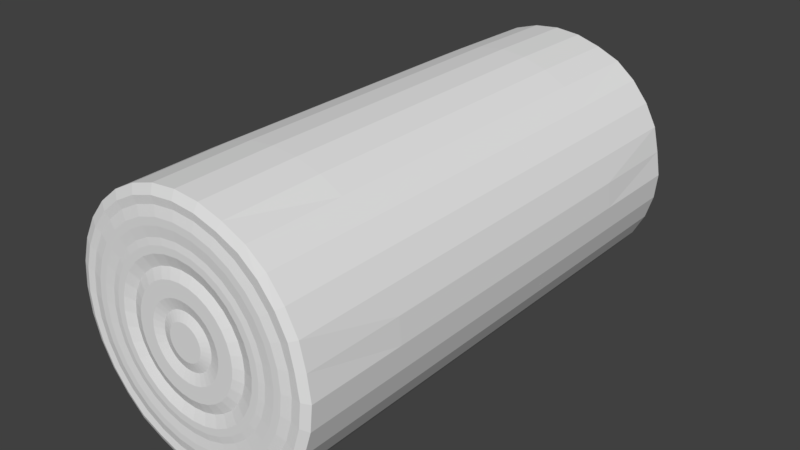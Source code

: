 # Source: LogDrop.blend  (saved by Blender 2.78.0; exported with 4.5.12 LTS)
import bpy
from mathutils import Matrix  # noqa: F401  (used for matrix-valued properties, if any)

bpy.ops.wm.read_factory_settings(use_empty=True)
scene = bpy.context.scene
scene.name = 'Scene'

# ---- collections
col_collection_1 = bpy.data.collections.new('Collection 1'); scene.collection.children.link(col_collection_1)

# ---- materials (node trees are filled in below, after node groups)
mat_logbg = bpy.data.materials.new('LogBG')
mat_logbg.alpha_threshold = 0.0
mat_logbg.roughness = 0.5
mat_ring01 = bpy.data.materials.new('RIng01')
mat_ring01.alpha_threshold = 0.0
mat_ring01.roughness = 0.5
mat_ring02 = bpy.data.materials.new('Ring02')
mat_ring02.alpha_threshold = 0.0
mat_ring02.roughness = 0.5
mat_ring03 = bpy.data.materials.new('Ring03')
mat_ring03.alpha_threshold = 0.0
mat_ring03.roughness = 0.5
mat_ring04 = bpy.data.materials.new('Ring04')
mat_ring04.alpha_threshold = 0.0
mat_ring04.roughness = 0.5
mat_center = bpy.data.materials.new('Center')
mat_center.alpha_threshold = 0.0
mat_center.roughness = 0.5

# ---- material node trees
mat_logbg.use_nodes = True; mat_logbg.node_tree.nodes.clear()
_N = mat_logbg.node_tree.nodes; _L = mat_logbg.node_tree.links
n0 = _N.new('ShaderNodeOutputMaterial'); n0.name = 'Material Output'; n0.location = (300, 300)
n1 = _N.new('ShaderNodeBsdfDiffuse'); n1.name = 'Diffuse BSDF'; n1.location = (10, 300)
_L.new(n1.outputs[0], n0.inputs[0])
n0.is_active_output = True
mat_ring01.use_nodes = True; mat_ring01.node_tree.nodes.clear()
_N = mat_ring01.node_tree.nodes; _L = mat_ring01.node_tree.links
n0 = _N.new('ShaderNodeOutputMaterial'); n0.name = 'Material Output'; n0.location = (300, 300)
n1 = _N.new('ShaderNodeBsdfDiffuse'); n1.name = 'Diffuse BSDF'; n1.location = (10, 300)
_L.new(n1.outputs[0], n0.inputs[0])
n0.is_active_output = True
mat_ring02.use_nodes = True; mat_ring02.node_tree.nodes.clear()
_N = mat_ring02.node_tree.nodes; _L = mat_ring02.node_tree.links
n0 = _N.new('ShaderNodeOutputMaterial'); n0.name = 'Material Output'; n0.location = (300, 300)
n1 = _N.new('ShaderNodeBsdfDiffuse'); n1.name = 'Diffuse BSDF'; n1.location = (10, 300)
_L.new(n1.outputs[0], n0.inputs[0])
n0.is_active_output = True
mat_ring03.use_nodes = True; mat_ring03.node_tree.nodes.clear()
_N = mat_ring03.node_tree.nodes; _L = mat_ring03.node_tree.links
n0 = _N.new('ShaderNodeOutputMaterial'); n0.name = 'Material Output'; n0.location = (300, 300)
n1 = _N.new('ShaderNodeBsdfDiffuse'); n1.name = 'Diffuse BSDF'; n1.location = (10, 300)
_L.new(n1.outputs[0], n0.inputs[0])
n0.is_active_output = True
mat_ring04.use_nodes = True; mat_ring04.node_tree.nodes.clear()
_N = mat_ring04.node_tree.nodes; _L = mat_ring04.node_tree.links
n0 = _N.new('ShaderNodeOutputMaterial'); n0.name = 'Material Output'; n0.location = (300, 300)
n1 = _N.new('ShaderNodeBsdfDiffuse'); n1.name = 'Diffuse BSDF'; n1.location = (10, 300)
_L.new(n1.outputs[0], n0.inputs[0])
n0.is_active_output = True
mat_center.use_nodes = True; mat_center.node_tree.nodes.clear()
_N = mat_center.node_tree.nodes; _L = mat_center.node_tree.links
n0 = _N.new('ShaderNodeOutputMaterial'); n0.name = 'Material Output'; n0.location = (300, 300)
n1 = _N.new('ShaderNodeBsdfDiffuse'); n1.name = 'Diffuse BSDF'; n1.location = (10, 300)
_L.new(n1.outputs[0], n0.inputs[0])
n0.is_active_output = True

# ---- world
world_world = bpy.data.worlds.new('World'); scene.world = world_world
world_world.color = (0.05088, 0.05088, 0.05088)
world_world.use_sun_shadow = False
world_world.sun_shadow_jitter_overblur = 0.0
world_world.cycles.sampling_method = 'MANUAL'

# ---- meshes
me_cylinder_001 = bpy.data.meshes.new('Cylinder.001')
me_cylinder_001.from_pydata([(0.0, 1.185, 0.5061), (0.0, 0.3952, 0.5061), (0.1951, 0.3952, 0.4964), (0.1951, 1.185, 0.4964), (0.3827, 0.3952, 0.4676), (0.3827, 1.185, 0.4676), (0.5556, 0.3952, 0.4208), (0.5556, 1.185, 0.4208), (0.7071, 0.3952, 0.3579), (0.7071, 1.185, 0.3579), (0.8315, 0.3952, 0.2812), (0.8315, 1.185, 0.2812), (0.9239, 0.3952, 0.1937), (0.9239, 1.185, 0.1937), (0.9808, 0.3952, 0.09874), (0.9808, 1.185, 0.09874), (1.0, 0.3952, -1.073e-07), (1.0, 1.185, -1.431e-07), (0.9808, 0.3952, -0.09874), (0.9808, 1.185, -0.09874), (0.9239, 0.3952, -0.1937), (0.9239, 1.185, -0.1937), (0.8315, 0.3952, -0.2812), (0.8315, 1.185, -0.2812), (0.7071, 0.3952, -0.3579), (0.7071, 1.185, -0.3579), (0.5556, 0.3952, -0.4208), (0.5556, 1.185, -0.4208), (0.3827, 0.3952, -0.4676), (0.3827, 1.185, -0.4676), (0.1951, 0.3952, -0.4964), (0.1951, 1.185, -0.4964), (-3.258e-07, 0.3952, -0.5061), (-3.258e-07, 1.185, -0.5061), (-0.1951, 0.3952, -0.4964), (-0.1951, 1.185, -0.4964), (-0.3827, 0.3952, -0.4676), (-0.3827, 1.185, -0.4676), (-0.5556, 0.3952, -0.4208), (-0.5556, 1.185, -0.4208), (-0.7071, 0.3952, -0.3579), (-0.7071, 1.185, -0.3579), (-0.8315, 0.3952, -0.2812), (-0.8315, 1.185, -0.2812), (-0.9239, 0.3952, -0.1937), (-0.9239, 1.185, -0.1937), (-0.9808, 0.3952, -0.09874), (-0.9808, 1.185, -0.09874), (-1.0, 0.3952, 3.099e-07), (-1.0, 1.185, 2.742e-07), (-0.9808, 0.3952, 0.09874), (-0.9808, 1.185, 0.09874), (-0.9239, 0.3952, 0.1937), (-0.9239, 1.185, 0.1937), (-0.8315, 0.3952, 0.2812), (-0.8315, 1.185, 0.2812), (-0.7071, 0.3952, 0.3579), (-0.7071, 1.185, 0.3579), (-0.5556, 0.3952, 0.4208), (-0.5556, 1.185, 0.4208), (-0.3827, 0.3952, 0.4676), (-0.3827, 1.185, 0.4676), (-0.1951, 0.3952, 0.4964), (-0.1951, 1.185, 0.4964), (-0.001904, 1.96, 0.4371), (-0.1712, 1.96, 0.4287), (-0.3339, 1.96, 0.4037), (-0.4839, 1.96, 0.3631), (-0.6154, 1.96, 0.3085), (-0.7233, 1.96, 0.242), (-0.8035, 1.96, 0.1661), (-0.8528, 1.96, 0.08369), (-0.8695, 1.96, -0.001974), (-0.8528, 1.96, -0.08764), (-0.8035, 1.96, -0.17), (-0.7233, 1.96, -0.2459), (-0.6154, 1.96, -0.3125), (-0.4839, 1.96, -0.3671), (-0.3339, 1.96, -0.4077), (-0.1712, 1.96, -0.4327), (-0.001904, 1.96, -0.4411), (0.1674, 1.96, -0.4327), (0.3301, 1.96, -0.4077), (0.4801, 1.96, -0.3671), (0.6116, 1.96, -0.3125), (0.7195, 1.96, -0.2459), (0.7996, 1.96, -0.17), (0.849, 1.96, -0.08764), (0.8657, 1.96, -0.001973), (0.849, 1.96, 0.08369), (0.7996, 1.96, 0.1661), (0.7195, 1.96, 0.242), (0.6116, 1.96, 0.3085), (0.4801, 1.96, 0.3631), (0.3301, 1.96, 0.4037), (0.1674, 1.96, 0.4287), (-0.001904, 1.974, 0.4007), (-0.1571, 1.974, 0.393), (-0.3064, 1.974, 0.37), (-0.4439, 1.974, 0.3328), (-0.5645, 1.974, 0.2828), (-0.6634, 1.974, 0.2217), (-0.7369, 1.974, 0.1521), (-0.7822, 1.974, 0.07658), (-0.7975, 1.974, -0.001974), (-0.7822, 1.974, -0.08053), (-0.7369, 1.974, -0.1561), (-0.6634, 1.974, -0.2257), (-0.5645, 1.974, -0.2867), (-0.4439, 1.974, -0.3368), (-0.3064, 1.974, -0.374), (-0.1571, 1.974, -0.3969), (-0.001904, 1.974, -0.4046), (0.1533, 1.974, -0.3969), (0.3025, 1.974, -0.374), (0.4401, 1.974, -0.3368), (0.5607, 1.974, -0.2867), (0.6596, 1.974, -0.2257), (0.7331, 1.974, -0.1561), (0.7784, 1.974, -0.08053), (0.7937, 1.974, -0.001973), (0.7784, 1.974, 0.07658), (0.7331, 1.974, 0.1521), (0.6596, 1.974, 0.2217), (0.5607, 1.974, 0.2828), (0.4401, 1.974, 0.3328), (0.3025, 1.974, 0.37), (0.1533, 1.974, 0.393), (-0.001904, 1.974, 0.3731), (-0.1465, 1.974, 0.3659), (-0.2855, 1.974, 0.3446), (-0.4136, 1.974, 0.3099), (-0.526, 1.974, 0.2633), (-0.6181, 1.974, 0.2064), (-0.6866, 1.974, 0.1416), (-0.7288, 1.974, 0.0712), (-0.743, 1.974, -0.001974), (-0.7288, 1.974, -0.07515), (-0.6866, 1.974, -0.1455), (-0.6181, 1.974, -0.2104), (-0.526, 1.974, -0.2672), (-0.4136, 1.974, -0.3139), (-0.2855, 1.974, -0.3485), (-0.1465, 1.974, -0.3699), (-0.001904, 1.974, -0.3771), (0.1427, 1.974, -0.3699), (0.2817, 1.974, -0.3485), (0.4098, 1.974, -0.3139), (0.5221, 1.974, -0.2672), (0.6143, 1.974, -0.2104), (0.6828, 1.974, -0.1455), (0.725, 1.974, -0.07515), (0.7392, 1.974, -0.001973), (0.725, 1.974, 0.07121), (0.6828, 1.974, 0.1416), (0.6143, 1.974, 0.2064), (0.5221, 1.974, 0.2633), (0.4098, 1.974, 0.3099), (0.2817, 1.974, 0.3446), (0.1427, 1.974, 0.3659), (-0.001904, 1.968, 0.3359), (-0.1321, 1.968, 0.3294), (-0.2573, 1.968, 0.3101), (-0.3727, 1.968, 0.2789), (-0.4739, 1.968, 0.2369), (-0.5569, 1.968, 0.1857), (-0.6186, 1.968, 0.1273), (-0.6566, 1.968, 0.06394), (-0.6694, 1.968, -0.001974), (-0.6566, 1.968, -0.06788), (-0.6186, 1.968, -0.1313), (-0.5569, 1.968, -0.1897), (-0.4739, 1.968, -0.2409), (-0.3727, 1.968, -0.2829), (-0.2573, 1.968, -0.3141), (-0.1321, 1.968, -0.3333), (-0.001904, 1.968, -0.3398), (0.1283, 1.968, -0.3333), (0.2535, 1.968, -0.3141), (0.3689, 1.968, -0.2829), (0.4701, 1.968, -0.2409), (0.5531, 1.968, -0.1897), (0.6148, 1.968, -0.1313), (0.6528, 1.968, -0.06788), (0.6656, 1.968, -0.001974), (0.6528, 1.968, 0.06394), (0.6148, 1.968, 0.1273), (0.5531, 1.968, 0.1857), (0.4701, 1.968, 0.2369), (0.3689, 1.968, 0.2789), (0.2535, 1.968, 0.3101), (0.1283, 1.968, 0.3294), (-0.001904, 1.974, 0.3113), (-0.1226, 1.974, 0.3053), (-0.2388, 1.974, 0.2874), (-0.3458, 1.974, 0.2585), (-0.4395, 1.974, 0.2195), (-0.5165, 1.974, 0.1721), (-0.5737, 1.974, 0.1179), (-0.6089, 1.974, 0.05914), (-0.6208, 1.974, -0.001974), (-0.6089, 1.974, -0.06309), (-0.5737, 1.974, -0.1218), (-0.5165, 1.974, -0.176), (-0.4395, 1.974, -0.2235), (-0.3458, 1.974, -0.2624), (-0.2388, 1.974, -0.2914), (-0.1226, 1.974, -0.3092), (-0.001904, 1.974, -0.3152), (0.1188, 1.974, -0.3092), (0.2349, 1.974, -0.2914), (0.3419, 1.974, -0.2624), (0.4357, 1.974, -0.2235), (0.5127, 1.974, -0.176), (0.5699, 1.974, -0.1218), (0.6051, 1.974, -0.06309), (0.617, 1.974, -0.001974), (0.6051, 1.974, 0.05914), (0.5699, 1.974, 0.1179), (0.5127, 1.974, 0.1721), (0.4357, 1.974, 0.2195), (0.3419, 1.974, 0.2585), (0.2349, 1.974, 0.2874), (0.1188, 1.974, 0.3053), (-0.001904, 1.974, 0.2848), (-0.1124, 1.974, 0.2793), (-0.2187, 1.974, 0.263), (-0.3167, 1.974, 0.2365), (-0.4025, 1.974, 0.2008), (-0.473, 1.974, 0.1573), (-0.5254, 1.974, 0.1078), (-0.5576, 1.974, 0.05397), (-0.5685, 1.974, -0.001974), (-0.5576, 1.974, -0.05792), (-0.5254, 1.974, -0.1117), (-0.473, 1.974, -0.1613), (-0.4025, 1.974, -0.2047), (-0.3167, 1.974, -0.2404), (-0.2187, 1.974, -0.2669), (-0.1124, 1.974, -0.2832), (-0.001904, 1.974, -0.2887), (0.1086, 1.974, -0.2832), (0.2149, 1.974, -0.2669), (0.3129, 1.974, -0.2404), (0.3987, 1.974, -0.2047), (0.4692, 1.974, -0.1613), (0.5215, 1.974, -0.1117), (0.5538, 1.974, -0.05792), (0.5647, 1.974, -0.001974), (0.5538, 1.974, 0.05397), (0.5215, 1.974, 0.1078), (0.4692, 1.974, 0.1573), (0.3987, 1.974, 0.2008), (0.3129, 1.974, 0.2365), (0.2149, 1.974, 0.263), (0.1086, 1.974, 0.2793), (-0.001904, 1.949, 0.2418), (-0.09588, 1.949, 0.2372), (-0.1862, 1.949, 0.2233), (-0.2695, 1.949, 0.2007), (-0.3425, 1.949, 0.1704), (-0.4024, 1.949, 0.1335), (-0.447, 1.949, 0.09133), (-0.4744, 1.949, 0.04559), (-0.4836, 1.949, -0.001974), (-0.4744, 1.949, -0.04954), (-0.447, 1.949, -0.09528), (-0.4024, 1.949, -0.1374), (-0.3425, 1.949, -0.1744), (-0.2695, 1.949, -0.2047), (-0.1862, 1.949, -0.2272), (-0.09588, 1.949, -0.2411), (-0.001904, 1.949, -0.2458), (0.09207, 1.949, -0.2411), (0.1824, 1.949, -0.2272), (0.2657, 1.949, -0.2047), (0.3387, 1.949, -0.1744), (0.3986, 1.949, -0.1374), (0.4431, 1.949, -0.09528), (0.4706, 1.949, -0.04954), (0.4798, 1.949, -0.001974), (0.4706, 1.949, 0.04559), (0.4431, 1.949, 0.09133), (0.3986, 1.949, 0.1335), (0.3387, 1.949, 0.1704), (0.2657, 1.949, 0.2007), (0.1824, 1.949, 0.2233), (0.09207, 1.949, 0.2372), (-0.001904, 1.974, 0.2034), (-0.08107, 1.974, 0.1995), (-0.1572, 1.974, 0.1878), (-0.2273, 1.974, 0.1688), (-0.2888, 1.974, 0.1433), (-0.3393, 1.974, 0.1121), (-0.3768, 1.974, 0.07662), (-0.3999, 1.974, 0.03809), (-0.4077, 1.974, -0.001974), (-0.3999, 1.974, -0.04204), (-0.3768, 1.974, -0.08057), (-0.3393, 1.974, -0.1161), (-0.2888, 1.974, -0.1472), (-0.2273, 1.974, -0.1727), (-0.1572, 1.974, -0.1917), (-0.08107, 1.974, -0.2034), (-0.001904, 1.974, -0.2074), (0.07726, 1.974, -0.2034), (0.1534, 1.974, -0.1917), (0.2235, 1.974, -0.1727), (0.285, 1.974, -0.1472), (0.3355, 1.974, -0.1161), (0.373, 1.974, -0.08057), (0.3961, 1.974, -0.04204), (0.4039, 1.974, -0.001974), (0.3961, 1.974, 0.03809), (0.373, 1.974, 0.07662), (0.3355, 1.974, 0.1121), (0.285, 1.974, 0.1433), (0.2235, 1.974, 0.1688), (0.1534, 1.974, 0.1878), (0.07726, 1.974, 0.1995), (-0.001904, 1.974, 0.144), (-0.05818, 1.974, 0.1412), (-0.1123, 1.974, 0.1329), (-0.1622, 1.974, 0.1194), (-0.2059, 1.974, 0.1013), (-0.2417, 1.974, 0.07914), (-0.2684, 1.974, 0.0539), (-0.2848, 1.974, 0.02651), (-0.2904, 1.974, -0.001974), (-0.2848, 1.974, -0.03046), (-0.2684, 1.974, -0.05784), (-0.2417, 1.974, -0.08308), (-0.2059, 1.974, -0.1052), (-0.1622, 1.974, -0.1234), (-0.1123, 1.974, -0.1369), (-0.05818, 1.974, -0.1452), (-0.001904, 1.974, -0.148), (0.05437, 1.974, -0.1452), (0.1085, 1.974, -0.1369), (0.1583, 1.974, -0.1234), (0.2021, 1.974, -0.1052), (0.2379, 1.974, -0.08308), (0.2646, 1.974, -0.05784), (0.281, 1.974, -0.03046), (0.2865, 1.974, -0.001974), (0.281, 1.974, 0.02651), (0.2646, 1.974, 0.0539), (0.2379, 1.974, 0.07914), (0.2021, 1.974, 0.1013), (0.1583, 1.974, 0.1194), (0.1085, 1.974, 0.1329), (0.05437, 1.974, 0.1412), (-0.001904, 1.953, 0.103), (-0.04238, 1.953, 0.101), (-0.0813, 1.953, 0.09504), (-0.1172, 1.953, 0.08533), (-0.1486, 1.953, 0.07227), (-0.1744, 1.953, 0.05636), (-0.1936, 1.953, 0.03821), (-0.2054, 1.953, 0.01851), (-0.2094, 1.953, -0.001974), (-0.2054, 1.953, -0.02246), (-0.1936, 1.953, -0.04216), (-0.1744, 1.953, -0.06031), (-0.1486, 1.953, -0.07622), (-0.1172, 1.953, -0.08928), (-0.0813, 1.953, -0.09898), (-0.04238, 1.953, -0.105), (-0.001904, 1.953, -0.107), (0.03857, 1.953, -0.105), (0.07749, 1.953, -0.09898), (0.1134, 1.953, -0.08928), (0.1448, 1.953, -0.07622), (0.1706, 1.953, -0.06031), (0.1898, 1.953, -0.04216), (0.2016, 1.953, -0.02246), (0.2056, 1.953, -0.001974), (0.2016, 1.953, 0.01851), (0.1898, 1.953, 0.03821), (0.1706, 1.953, 0.05636), (0.1448, 1.953, 0.07227), (0.1134, 1.953, 0.08533), (0.07749, 1.953, 0.09504), (0.03857, 1.953, 0.101), (-0.001904, 1.974, 0.06648), (-0.02829, 1.974, 0.06517), (-0.05367, 1.974, 0.06127), (-0.07705, 1.974, 0.05495), (-0.09755, 1.974, 0.04643), (-0.1144, 1.974, 0.03606), (-0.1269, 1.974, 0.02422), (-0.1346, 1.974, 0.01138), (-0.1372, 1.974, -0.001974), (-0.1346, 1.974, -0.01533), (-0.1269, 1.974, -0.02817), (-0.1144, 1.974, -0.04001), (-0.09755, 1.974, -0.05038), (-0.07705, 1.974, -0.05889), (-0.05367, 1.974, -0.06522), (-0.02829, 1.974, -0.06912), (-0.001904, 1.974, -0.07043), (0.02448, 1.974, -0.06912), (0.04986, 1.974, -0.06522), (0.07324, 1.974, -0.05889), (0.09374, 1.974, -0.05038), (0.1106, 1.974, -0.04001), (0.1231, 1.974, -0.02817), (0.1308, 1.974, -0.01533), (0.1334, 1.974, -0.001974), (0.1308, 1.974, 0.01138), (0.1231, 1.974, 0.02422), (0.1106, 1.974, 0.03606), (0.09374, 1.974, 0.04643), (0.07324, 1.974, 0.05495), (0.04986, 1.974, 0.06127), (0.02448, 1.974, 0.06517), (-0.001904, 1.967, 0.4663), (-0.001822, 1.94, 0.4993), (0.1914, 1.94, 0.4897), (0.1786, 1.967, 0.4573), (0.3771, 1.94, 0.4612), (0.3521, 1.967, 0.4306), (0.5556, 1.942, 0.4208), (0.5193, 1.968, 0.3931), (0.7049, 1.94, 0.3604), (0.6606, 1.968, 0.3359), (0.8315, 1.942, 0.2812), (0.778, 1.968, 0.2625), (0.9239, 1.942, 0.1937), (0.8646, 1.968, 0.1805), (0.9694, 1.94, 0.09589), (0.9065, 1.967, 0.08948), (1.0, 1.942, -1.773e-07), (0.9358, 1.968, -0.0009433), (0.9808, 1.942, -0.09874), (0.9178, 1.968, -0.09344), (0.9239, 1.942, -0.1937), (0.8645, 1.968, -0.1824), (0.8315, 1.942, -0.2812), (0.7779, 1.968, -0.2643), (0.7071, 1.942, -0.3579), (0.6614, 1.968, -0.3362), (0.5556, 1.942, -0.4208), (0.5195, 1.968, -0.3951), (0.3827, 1.942, -0.4676), (0.3576, 1.968, -0.439), (0.1951, 1.942, -0.4964), (0.1818, 1.968, -0.4659), (-3.258e-07, 1.942, -0.5061), (-0.0009102, 1.968, -0.475), (-0.1951, 1.942, -0.4964), (-0.1833, 1.968, -0.465), (-0.3808, 1.94, -0.4649), (-0.356, 1.967, -0.4346), (-0.5556, 1.942, -0.4208), (-0.5192, 1.968, -0.3936), (-0.702, 1.94, -0.3563), (-0.6561, 1.967, -0.3331), (-0.8252, 1.94, -0.2803), (-0.7711, 1.967, -0.2621), (-0.9167, 1.94, -0.1937), (-0.8566, 1.967, -0.1812), (-0.9731, 1.94, -0.09967), (-0.9093, 1.967, -0.09333), (-0.9921, 1.94, -0.001889), (-0.9271, 1.967, -0.001974), (-0.9731, 1.94, 0.09589), (-0.9093, 1.967, 0.08938), (-0.9167, 1.94, 0.1899), (-0.8566, 1.967, 0.1772), (-0.8252, 1.94, 0.2766), (-0.7711, 1.967, 0.2582), (-0.702, 1.94, 0.3525), (-0.6561, 1.967, 0.3291), (-0.552, 1.94, 0.4149), (-0.5159, 1.967, 0.3874), (-0.3808, 1.94, 0.4612), (-0.3559, 1.967, 0.4306), (-0.195, 1.94, 0.4897), (-0.1824, 1.967, 0.4573), (0.0, 5.96e-07, 0.5061), (0.1951, 4.768e-07, 0.4964), (0.3827, 4.768e-07, 0.4676), (0.5556, 3.576e-07, 0.4208), (0.7071, 3.576e-07, 0.3579), (0.8315, 3.576e-07, 0.2812), (0.9239, 3.576e-07, 0.1937), (0.9808, 3.576e-07, 0.09874), (1.0, 3.576e-07, -8.941e-08), (0.9808, 4.768e-07, -0.09874), (0.9239, 3.576e-07, -0.1937), (0.8315, 3.576e-07, -0.2812), (0.7071, 3.576e-07, -0.3579), (0.5556, 2.384e-07, -0.4208), (0.3827, 3.576e-07, -0.4676), (0.1951, 1.192e-07, -0.4964), (-3.258e-07, 3.576e-07, -0.5061), (-0.1951, 3.576e-07, -0.4964), (-0.3827, 1.192e-07, -0.4676), (-0.5556, 1.192e-07, -0.4208), (-0.7071, 3.576e-07, -0.3579), (-0.8315, 3.576e-07, -0.2812), (-0.9239, 4.768e-07, -0.1937), (-0.9808, 2.384e-07, -0.09874), (-1.0, 3.576e-07, 3.278e-07), (-0.9808, 3.576e-07, 0.09874), (-0.9239, 3.576e-07, 0.1937), (-0.8315, 3.576e-07, 0.2812), (-0.7071, 3.576e-07, 0.3579), (-0.5556, 4.768e-07, 0.4208), (-0.3827, 4.768e-07, 0.4676), (-0.1951, 4.768e-07, 0.4964), (-0.09754, 0.3952, 0.5013), (-0.2889, 0.3952, 0.482), (-0.4691, 0.3952, 0.4442), (-0.6313, 0.3952, 0.3894), (-0.7693, 0.3952, 0.3195), (-0.8777, 0.3952, 0.2374), (-0.9523, 0.3952, 0.1462), (-0.9904, 0.3952, 0.04937), (-0.9904, 0.3952, -0.04937), (-0.9523, 0.3952, -0.1462), (-0.8777, 0.3952, -0.2374), (-0.7693, 0.3952, -0.3195), (-0.6313, 0.3952, -0.3894), (-0.4691, 0.3952, -0.4442), (-0.2889, 0.3952, -0.482), (-0.09755, 0.3952, -0.5013), (0.09754, 0.3952, -0.5013), (0.2889, 0.3952, -0.482), (0.4691, 0.3952, -0.4442), (0.6313, 0.3952, -0.3894), (0.7693, 0.3952, -0.3195), (0.8777, 0.3952, -0.2374), (0.9523, 0.3952, -0.1462), (0.9904, 0.3952, -0.04937), (0.9904, 0.3952, 0.04937), (0.9523, 0.3952, 0.1462), (0.8777, 0.3952, 0.2374), (0.7693, 0.3952, 0.3195), (0.6313, 0.3952, 0.3894), (0.4691, 0.3952, 0.4442), (0.2889, 0.3952, 0.482), (0.09755, 0.3952, 0.5013), (0.09755, 5.364e-07, 0.5013), (0.2889, 4.768e-07, 0.482), (0.4691, 4.172e-07, 0.4442), (0.6313, 3.576e-07, 0.3894), (0.7693, 3.576e-07, 0.3195), (0.8777, 3.576e-07, 0.2374), (0.9523, 3.576e-07, 0.1462), (0.9904, 3.576e-07, 0.04937), (0.9904, 4.172e-07, -0.04937), (0.9523, 4.172e-07, -0.1462), (0.8777, 3.576e-07, -0.2374), (0.7693, 3.576e-07, -0.3195), (0.6313, 2.98e-07, -0.3894), (0.4691, 2.98e-07, -0.4442), (0.2889, 2.384e-07, -0.482), (0.09754, 2.384e-07, -0.5013), (-0.09755, 3.576e-07, -0.5013), (-0.2889, 2.384e-07, -0.482), (-0.4691, 1.192e-07, -0.4442), (-0.6313, 2.384e-07, -0.3894), (-0.7693, 3.576e-07, -0.3195), (-0.8777, 4.172e-07, -0.2374), (-0.9523, 3.576e-07, -0.1462), (-0.9904, 2.98e-07, -0.04937), (-0.9904, 3.576e-07, 0.04937), (-0.9523, 3.576e-07, 0.1462), (-0.8777, 3.576e-07, 0.2374), (-0.7693, 3.576e-07, 0.3195), (-0.6313, 4.172e-07, 0.3894), (-0.4691, 4.768e-07, 0.4442), (-0.2889, 4.768e-07, 0.482), (-0.09754, 5.364e-07, 0.5013)], [], [(417, 0, 3, 418), (63, 62, 512, 1, 0), (477, 479, 65, 66), (61, 60, 513, 62, 63), (475, 477, 66, 67), (59, 58, 514, 60, 61), (473, 475, 67, 68), (57, 56, 515, 58, 59), (471, 473, 68, 69), (55, 54, 516, 56, 57), (469, 471, 69, 70), (53, 52, 517, 54, 55), (467, 469, 70, 71), (51, 50, 518, 52, 53), (465, 467, 71, 72), (49, 48, 519, 50, 51), (463, 465, 72, 73), (47, 46, 520, 48, 49), (461, 463, 73, 74), (45, 44, 521, 46, 47), (459, 461, 74, 75), (43, 42, 522, 44, 45), (457, 459, 75, 76), (41, 40, 523, 42, 43), (455, 457, 76, 77), (39, 38, 524, 40, 41), (453, 455, 77, 78), (37, 36, 525, 38, 39), (451, 453, 78, 79), (35, 34, 526, 36, 37), (449, 451, 79, 80), (33, 32, 527, 34, 35), (447, 449, 80, 81), (31, 30, 528, 32, 33), (445, 447, 81, 82), (29, 28, 529, 30, 31), (443, 445, 82, 83), (27, 26, 530, 28, 29), (441, 443, 83, 84), (25, 24, 531, 26, 27), (439, 441, 84, 85), (23, 22, 532, 24, 25), (437, 439, 85, 86), (21, 20, 533, 22, 23), (435, 437, 86, 87), (19, 18, 534, 20, 21), (433, 435, 87, 88), (17, 16, 535, 18, 19), (431, 433, 88, 89), (15, 14, 536, 16, 17), (429, 431, 89, 90), (13, 12, 537, 14, 15), (427, 429, 90, 91), (11, 10, 538, 12, 13), (425, 427, 91, 92), (9, 8, 539, 10, 11), (423, 425, 92, 93), (7, 6, 540, 8, 9), (421, 423, 93, 94), (5, 4, 541, 6, 7), (419, 421, 94, 95), (3, 2, 542, 4, 5), (479, 416, 64, 65), (0, 1, 543, 2, 3), (468, 53, 55, 470), (450, 35, 37, 452), (432, 17, 19, 434), (476, 61, 63, 478), (458, 43, 45, 460), (440, 25, 27, 442), (422, 7, 9, 424), (466, 51, 53, 468), (448, 33, 35, 450), (430, 15, 17, 432), (474, 59, 61, 476), (456, 41, 43, 458), (438, 23, 25, 440), (420, 5, 7, 422), (464, 49, 51, 466), (446, 31, 33, 448), (428, 13, 15, 430), (472, 57, 59, 474), (454, 39, 41, 456), (436, 21, 23, 438), (418, 3, 5, 420), (478, 63, 0, 417), (462, 47, 49, 464), (444, 29, 31, 446), (426, 11, 13, 428), (470, 55, 57, 472), (452, 37, 39, 454), (434, 19, 21, 436), (460, 45, 47, 462), (442, 27, 29, 444), (424, 9, 11, 426), (68, 67, 99, 100), (95, 94, 126, 127), (82, 81, 113, 114), (69, 68, 100, 101), (64, 95, 127, 96), (83, 82, 114, 115), (70, 69, 101, 102), (84, 83, 115, 116), (71, 70, 102, 103), (85, 84, 116, 117), (72, 71, 103, 104), (86, 85, 117, 118), (73, 72, 104, 105), (87, 86, 118, 119), (74, 73, 105, 106), (88, 87, 119, 120), (75, 74, 106, 107), (89, 88, 120, 121), (76, 75, 107, 108), (90, 89, 121, 122), (77, 76, 108, 109), (91, 90, 122, 123), (78, 77, 109, 110), (65, 64, 96, 97), (92, 91, 123, 124), (79, 78, 110, 111), (66, 65, 97, 98), (93, 92, 124, 125), (80, 79, 111, 112), (67, 66, 98, 99), (94, 93, 125, 126), (81, 80, 112, 113), (103, 102, 134, 135), (117, 116, 148, 149), (104, 103, 135, 136), (118, 117, 149, 150), (105, 104, 136, 137), (119, 118, 150, 151), (106, 105, 137, 138), (120, 119, 151, 152), (107, 106, 138, 139), (121, 120, 152, 153), (108, 107, 139, 140), (122, 121, 153, 154), (109, 108, 140, 141), (123, 122, 154, 155), (110, 109, 141, 142), (97, 96, 128, 129), (124, 123, 155, 156), (111, 110, 142, 143), (98, 97, 129, 130), (125, 124, 156, 157), (112, 111, 143, 144), (99, 98, 130, 131), (126, 125, 157, 158), (113, 112, 144, 145), (100, 99, 131, 132), (127, 126, 158, 159), (114, 113, 145, 146), (101, 100, 132, 133), (96, 127, 159, 128), (115, 114, 146, 147), (102, 101, 133, 134), (116, 115, 147, 148), (138, 137, 169, 170), (152, 151, 183, 184), (139, 138, 170, 171), (153, 152, 184, 185), (140, 139, 171, 172), (154, 153, 185, 186), (141, 140, 172, 173), (155, 154, 186, 187), (142, 141, 173, 174), (129, 128, 160, 161), (156, 155, 187, 188), (143, 142, 174, 175), (130, 129, 161, 162), (157, 156, 188, 189), (144, 143, 175, 176), (131, 130, 162, 163), (158, 157, 189, 190), (145, 144, 176, 177), (132, 131, 163, 164), (159, 158, 190, 191), (146, 145, 177, 178), (133, 132, 164, 165), (128, 159, 191, 160), (147, 146, 178, 179), (134, 133, 165, 166), (148, 147, 179, 180), (135, 134, 166, 167), (149, 148, 180, 181), (136, 135, 167, 168), (150, 149, 181, 182), (137, 136, 168, 169), (151, 150, 182, 183), (173, 172, 204, 205), (187, 186, 218, 219), (174, 173, 205, 206), (161, 160, 192, 193), (188, 187, 219, 220), (175, 174, 206, 207), (162, 161, 193, 194), (189, 188, 220, 221), (176, 175, 207, 208), (163, 162, 194, 195), (190, 189, 221, 222), (177, 176, 208, 209), (164, 163, 195, 196), (191, 190, 222, 223), (178, 177, 209, 210), (165, 164, 196, 197), (160, 191, 223, 192), (179, 178, 210, 211), (166, 165, 197, 198), (180, 179, 211, 212), (167, 166, 198, 199), (181, 180, 212, 213), (168, 167, 199, 200), (182, 181, 213, 214), (169, 168, 200, 201), (183, 182, 214, 215), (170, 169, 201, 202), (184, 183, 215, 216), (171, 170, 202, 203), (185, 184, 216, 217), (172, 171, 203, 204), (186, 185, 217, 218), (208, 207, 239, 240), (195, 194, 226, 227), (222, 221, 253, 254), (209, 208, 240, 241), (196, 195, 227, 228), (223, 222, 254, 255), (210, 209, 241, 242), (197, 196, 228, 229), (192, 223, 255, 224), (211, 210, 242, 243), (198, 197, 229, 230), (212, 211, 243, 244), (199, 198, 230, 231), (213, 212, 244, 245), (200, 199, 231, 232), (214, 213, 245, 246), (201, 200, 232, 233), (215, 214, 246, 247), (202, 201, 233, 234), (216, 215, 247, 248), (203, 202, 234, 235), (217, 216, 248, 249), (204, 203, 235, 236), (218, 217, 249, 250), (205, 204, 236, 237), (219, 218, 250, 251), (206, 205, 237, 238), (193, 192, 224, 225), (220, 219, 251, 252), (207, 206, 238, 239), (194, 193, 225, 226), (221, 220, 252, 253), (243, 242, 274, 275), (230, 229, 261, 262), (244, 243, 275, 276), (231, 230, 262, 263), (245, 244, 276, 277), (232, 231, 263, 264), (246, 245, 277, 278), (233, 232, 264, 265), (247, 246, 278, 279), (234, 233, 265, 266), (248, 247, 279, 280), (235, 234, 266, 267), (249, 248, 280, 281), (236, 235, 267, 268), (250, 249, 281, 282), (237, 236, 268, 269), (251, 250, 282, 283), (238, 237, 269, 270), (225, 224, 256, 257), (252, 251, 283, 284), (239, 238, 270, 271), (226, 225, 257, 258), (253, 252, 284, 285), (240, 239, 271, 272), (227, 226, 258, 259), (254, 253, 285, 286), (241, 240, 272, 273), (228, 227, 259, 260), (255, 254, 286, 287), (242, 241, 273, 274), (229, 228, 260, 261), (224, 255, 287, 256), (278, 277, 309, 310), (265, 264, 296, 297), (279, 278, 310, 311), (266, 265, 297, 298), (280, 279, 311, 312), (267, 266, 298, 299), (281, 280, 312, 313), (268, 267, 299, 300), (282, 281, 313, 314), (269, 268, 300, 301), (283, 282, 314, 315), (270, 269, 301, 302), (257, 256, 288, 289), (284, 283, 315, 316), (271, 270, 302, 303), (258, 257, 289, 290), (285, 284, 316, 317), (272, 271, 303, 304), (259, 258, 290, 291), (286, 285, 317, 318), (273, 272, 304, 305), (260, 259, 291, 292), (287, 286, 318, 319), (274, 273, 305, 306), (261, 260, 292, 293), (256, 287, 319, 288), (275, 274, 306, 307), (262, 261, 293, 294), (276, 275, 307, 308), (263, 262, 294, 295), (277, 276, 308, 309), (264, 263, 295, 296), (313, 312, 344, 345), (300, 299, 331, 332), (314, 313, 345, 346), (301, 300, 332, 333), (315, 314, 346, 347), (302, 301, 333, 334), (289, 288, 320, 321), (316, 315, 347, 348), (303, 302, 334, 335), (290, 289, 321, 322), (317, 316, 348, 349), (304, 303, 335, 336), (291, 290, 322, 323), (318, 317, 349, 350), (305, 304, 336, 337), (292, 291, 323, 324), (319, 318, 350, 351), (306, 305, 337, 338), (293, 292, 324, 325), (288, 319, 351, 320), (307, 306, 338, 339), (294, 293, 325, 326), (308, 307, 339, 340), (295, 294, 326, 327), (309, 308, 340, 341), (296, 295, 327, 328), (310, 309, 341, 342), (297, 296, 328, 329), (311, 310, 342, 343), (298, 297, 329, 330), (312, 311, 343, 344), (299, 298, 330, 331), (321, 320, 352, 353), (348, 347, 379, 380), (335, 334, 366, 367), (322, 321, 353, 354), (349, 348, 380, 381), (336, 335, 367, 368), (323, 322, 354, 355), (350, 349, 381, 382), (337, 336, 368, 369), (324, 323, 355, 356), (351, 350, 382, 383), (338, 337, 369, 370), (325, 324, 356, 357), (320, 351, 383, 352), (339, 338, 370, 371), (326, 325, 357, 358), (340, 339, 371, 372), (327, 326, 358, 359), (341, 340, 372, 373), (328, 327, 359, 360), (342, 341, 373, 374), (329, 328, 360, 361), (343, 342, 374, 375), (330, 329, 361, 362), (344, 343, 375, 376), (331, 330, 362, 363), (345, 344, 376, 377), (332, 331, 363, 364), (346, 345, 377, 378), (333, 332, 364, 365), (347, 346, 378, 379), (334, 333, 365, 366), (356, 355, 387, 388), (383, 382, 414, 415), (370, 369, 401, 402), (357, 356, 388, 389), (352, 383, 415, 384), (371, 370, 402, 403), (358, 357, 389, 390), (372, 371, 403, 404), (359, 358, 390, 391), (373, 372, 404, 405), (360, 359, 391, 392), (374, 373, 405, 406), (361, 360, 392, 393), (375, 374, 406, 407), (362, 361, 393, 394), (376, 375, 407, 408), (363, 362, 394, 395), (377, 376, 408, 409), (364, 363, 395, 396), (378, 377, 409, 410), (365, 364, 396, 397), (379, 378, 410, 411), (366, 365, 397, 398), (353, 352, 384, 385), (380, 379, 411, 412), (367, 366, 398, 399), (354, 353, 385, 386), (381, 380, 412, 413), (368, 367, 399, 400), (355, 354, 386, 387), (382, 381, 413, 414), (369, 368, 400, 401), (385, 384, 415, 414, 413, 412, 411, 410, 409, 408, 407, 406, 405, 404, 403, 402, 401, 400, 399, 398, 397, 396, 395, 394, 393, 392, 391, 390, 389, 388, 387, 386), (417, 418, 419, 416), (418, 420, 421, 419), (420, 422, 423, 421), (422, 424, 425, 423), (424, 426, 427, 425), (426, 428, 429, 427), (428, 430, 431, 429), (430, 432, 433, 431), (432, 434, 435, 433), (434, 436, 437, 435), (436, 438, 439, 437), (438, 440, 441, 439), (440, 442, 443, 441), (442, 444, 445, 443), (444, 446, 447, 445), (446, 448, 449, 447), (448, 450, 451, 449), (450, 452, 453, 451), (452, 454, 455, 453), (454, 456, 457, 455), (456, 458, 459, 457), (458, 460, 461, 459), (460, 462, 463, 461), (462, 464, 465, 463), (464, 466, 467, 465), (466, 468, 469, 467), (468, 470, 471, 469), (470, 472, 473, 471), (472, 474, 475, 473), (474, 476, 477, 475), (476, 478, 479, 477), (478, 417, 416, 479), (416, 419, 95, 64), (543, 544, 481, 2), (1, 480, 544, 543), (542, 545, 482, 4), (2, 481, 545, 542), (541, 546, 483, 6), (4, 482, 546, 541), (540, 547, 484, 8), (6, 483, 547, 540), (539, 548, 485, 10), (8, 484, 548, 539), (538, 549, 486, 12), (10, 485, 549, 538), (537, 550, 487, 14), (12, 486, 550, 537), (536, 551, 488, 16), (14, 487, 551, 536), (535, 552, 489, 18), (16, 488, 552, 535), (534, 553, 490, 20), (18, 489, 553, 534), (533, 554, 491, 22), (20, 490, 554, 533), (532, 555, 492, 24), (22, 491, 555, 532), (531, 556, 493, 26), (24, 492, 556, 531), (530, 557, 494, 28), (26, 493, 557, 530), (529, 558, 495, 30), (28, 494, 558, 529), (528, 559, 496, 32), (30, 495, 559, 528), (527, 560, 497, 34), (32, 496, 560, 527), (526, 561, 498, 36), (34, 497, 561, 526), (525, 562, 499, 38), (36, 498, 562, 525), (524, 563, 500, 40), (38, 499, 563, 524), (523, 564, 501, 42), (40, 500, 564, 523), (522, 565, 502, 44), (42, 501, 565, 522), (521, 566, 503, 46), (44, 502, 566, 521), (520, 567, 504, 48), (46, 503, 567, 520), (519, 568, 505, 50), (48, 504, 568, 519), (518, 569, 506, 52), (50, 505, 569, 518), (517, 570, 507, 54), (52, 506, 570, 517), (516, 571, 508, 56), (54, 507, 571, 516), (515, 572, 509, 58), (56, 508, 572, 515), (514, 573, 510, 60), (58, 509, 573, 514), (513, 574, 511, 62), (60, 510, 574, 513), (512, 575, 480, 1), (62, 511, 575, 512)])
me_cylinder_001.polygons.foreach_set('material_index', [0, 0, 1, 0, 1, 0, 1, 0, 1, 0, 1, 0, 1, 0, 1, 0, 1, 0, 1, 0, 1, 0, 1, 0, 1, 0, 1, 0, 1, 0, 1, 0, 1, 0, 1, 0, 1, 0, 1, 0, 1, 0, 1, 0, 1, 0, 1, 0, 1, 0, 1, 0, 1, 0, 1, 0, 1, 0, 1, 0, 1, 0, 1, 0, 0, 0, 0, 0, 0, 0, 0, 0, 0, 0, 0, 0, 0, 0, 0, 0, 0, 0, 0, 0, 0, 0, 0, 0, 0, 0, 0, 0, 0, 0, 0, 2, 2, 2, 2, 2, 2, 2, 2, 2, 2, 2, 2, 2, 2, 2, 2, 2, 2, 2, 2, 2, 2, 2, 2, 2, 2, 2, 2, 2, 2, 2, 2, 2, 2, 2, 2, 2, 2, 2, 2, 2, 2, 2, 2, 2, 2, 2, 2, 2, 2, 2, 2, 2, 2, 2, 2, 2, 2, 2, 2, 2, 2, 2, 2, 2, 2, 2, 2, 2, 2, 2, 2, 2, 2, 2, 2, 2, 2, 2, 2, 2, 2, 2, 2, 2, 2, 2, 2, 2, 2, 2, 2, 2, 2, 2, 2, 3, 3, 3, 3, 3, 3, 3, 3, 3, 3, 3, 3, 3, 3, 3, 3, 3, 3, 3, 3, 3, 3, 3, 3, 3, 3, 3, 3, 3, 3, 3, 3, 3, 3, 3, 3, 3, 3, 3, 3, 3, 3, 3, 3, 3, 3, 3, 3, 3, 3, 3, 3, 3, 3, 3, 3, 3, 3, 3, 3, 3, 3, 3, 3, 3, 3, 3, 3, 3, 3, 3, 3, 3, 3, 3, 3, 3, 3, 3, 3, 3, 3, 3, 3, 3, 3, 3, 3, 3, 3, 3, 3, 3, 3, 3, 3, 4, 4, 4, 4, 4, 4, 4, 4, 4, 4, 4, 4, 4, 4, 4, 4, 4, 4, 4, 4, 4, 4, 4, 4, 4, 4, 4, 4, 4, 4, 4, 4, 4, 4, 4, 4, 4, 4, 4, 4, 4, 4, 4, 4, 4, 4, 4, 4, 4, 4, 4, 4, 4, 4, 4, 4, 4, 4, 4, 4, 4, 4, 4, 4, 4, 4, 4, 4, 4, 4, 4, 4, 4, 4, 4, 4, 4, 4, 4, 4, 4, 4, 4, 4, 4, 4, 4, 4, 4, 4, 4, 4, 4, 4, 4, 4, 5, 5, 5, 5, 5, 5, 5, 5, 5, 5, 5, 5, 5, 5, 5, 5, 5, 5, 5, 5, 5, 5, 5, 5, 5, 5, 5, 5, 5, 5, 5, 5, 5, 1, 1, 1, 1, 1, 1, 1, 1, 1, 1, 1, 1, 1, 1, 1, 1, 1, 1, 1, 1, 1, 1, 1, 1, 1, 1, 1, 1, 1, 1, 1, 1, 1, 0, 0, 0, 0, 0, 0, 0, 0, 0, 0, 0, 0, 0, 0, 0, 0, 0, 0, 0, 0, 0, 0, 0, 0, 0, 0, 0, 0, 0, 0, 0, 0, 0, 0, 0, 0, 0, 0, 0, 0, 0, 0, 0, 0, 0, 0, 0, 0, 0, 0, 0, 0, 0, 0, 0, 0, 0, 0, 0, 0, 0, 0, 0, 0])
me_cylinder_001.materials.append(mat_logbg)
me_cylinder_001.materials.append(mat_ring01)
me_cylinder_001.materials.append(mat_ring02)
me_cylinder_001.materials.append(mat_ring03)
me_cylinder_001.materials.append(mat_ring04)
me_cylinder_001.materials.append(mat_center)
me_cylinder_001.use_remesh_preserve_volume = False
me_cylinder_001.use_remesh_preserve_attributes = False
me_cylinder_001.use_mirror_vertex_groups = False
me_cylinder_001.update()

# ---- objects
ob_cylinder = bpy.data.objects.new('Cylinder', me_cylinder_001)

# ---- transforms, parenting, visibility, modifiers, constraints
ob_cylinder.location = (0.0, 0.0, 0.0)
ob_cylinder.scale = (0.416, 0.416, 0.8219)
ob_cylinder.lineart.crease_threshold = 0.0
_m = ob_cylinder.modifiers.new('Mirror', 'MIRROR')
_m.use_axis = (False, True, False)

# ---- collection membership
col_collection_1.objects.link(ob_cylinder)

# ---- scene / render settings (as saved in the file)
scene.frame_start = 1; scene.frame_end = 250; scene.frame_set(1)
scene.render.engine = 'CYCLES'
scene.render.resolution_percentage = 50
scene.render.dither_intensity = 0.0
scene.cycles.use_denoising = False
scene.cycles.samples = 128
scene.cycles.sampling_pattern = 'TABULATED_SOBOL'
scene.cycles.light_sampling_threshold = 0.0
scene.cycles.use_adaptive_sampling = False
scene.cycles.use_light_tree = False
scene.cycles.blur_glossy = 0.0
scene.cycles.sample_clamp_indirect = 0.0
scene.view_settings.view_transform = 'Standard'
bpy.context.view_layer.update()

# ---- added for rendering (the .blend has no active camera and no usable light): camera, sun
cam_auto = bpy.data.cameras.new('AutoCamera')
cam_auto.lens = 50.0
cam_auto.sensor_width = 36.0
cam_auto.clip_end = 1000.0
ob_auto_camera = bpy.data.objects.new('AutoCamera', cam_auto)
scene.collection.objects.link(ob_auto_camera)
ob_auto_camera.location = (1.86962, -2.24355, 1.4957)
ob_auto_camera.rotation_euler = (1.09748, -7.21219e-08, 0.694738)
scene.camera = ob_auto_camera
light_auto_sun = bpy.data.lights.new('AutoSun', 'SUN')
light_auto_sun.energy = 3.0
light_auto_sun.angle = 0.0523599
ob_auto_sun = bpy.data.objects.new('AutoSun', light_auto_sun)
scene.collection.objects.link(ob_auto_sun)
ob_auto_sun.rotation_euler = (0.872665, 0.174533, 0.523599)
bpy.context.view_layer.update()
